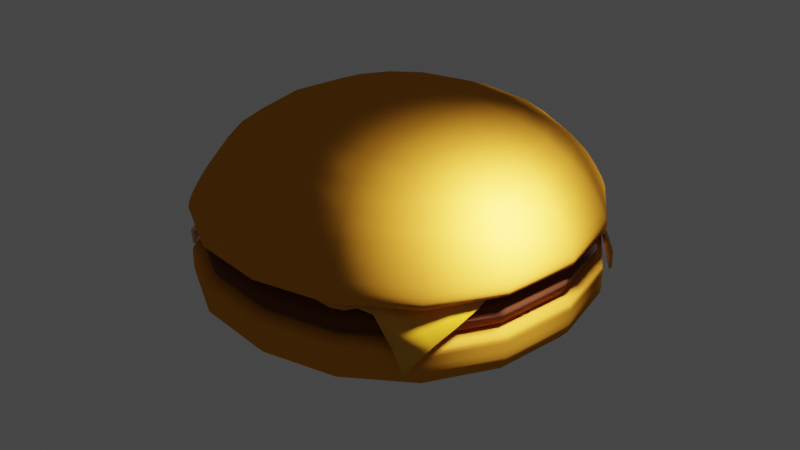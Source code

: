 # Source: burger.blend  (saved by Blender 3.1.7; exported with 4.5.12 LTS)
import bpy
from mathutils import Matrix  # noqa: F401  (used for matrix-valued properties, if any)

bpy.ops.wm.read_factory_settings(use_empty=True)
scene = bpy.context.scene
scene.name = 'Scene'

# ---- collections
col_collection = bpy.data.collections.new('Collection'); scene.collection.children.link(col_collection)

# ---- materials (node trees are filled in below, after node groups)
mat_cheesematerial = bpy.data.materials.new('cheeseMaterial')
mat_cheesematerial.use_transparent_shadow = False
mat_bunmaterial = bpy.data.materials.new('bunMaterial')
mat_bunmaterial.alpha_threshold = 0.0
mat_bunmaterial.use_transparent_shadow = False
mat_bunmaterial.diffuse_color = (0.7168, 0.2839, 0.02506, 1.0)
mat_bunmaterial.roughness = 1.0
mat_bunmaterial.line_color = (0.0, 0.0, 0.0, 1.0)
mat_meatmaterial = bpy.data.materials.new('meatMaterial')
mat_meatmaterial.use_transparent_shadow = False

# ---- material node trees
mat_cheesematerial.use_nodes = True; mat_cheesematerial.node_tree.nodes.clear()
_N = mat_cheesematerial.node_tree.nodes; _L = mat_cheesematerial.node_tree.links
n0 = _N.new('ShaderNodeBsdfPrincipled'); n0.name = 'Principled BSDF'; n0.location = (10, 300)
n0.distribution = 'GGX'
n0.subsurface_method = 'RANDOM_WALK_SKIN'
n0.inputs[0].default_value = (0.8, 0.3868, 0.01233, 1.0)
n0.inputs[2].default_value = 0.3581
n0.inputs[3].default_value = 1.45
n0.inputs[27].default_value = (0.0, 0.0, 0.0, 1.0)
n0.inputs[28].default_value = 1.0
n1 = _N.new('ShaderNodeOutputMaterial'); n1.name = 'Material Output'; n1.location = (300, 300)
_L.new(n0.outputs[0], n1.inputs[0])
n1.is_active_output = True
mat_meatmaterial.use_nodes = True; mat_meatmaterial.node_tree.nodes.clear()
_N = mat_meatmaterial.node_tree.nodes; _L = mat_meatmaterial.node_tree.links
n0 = _N.new('ShaderNodeBsdfPrincipled'); n0.name = 'Principled BSDF'; n0.location = (10, 300)
n0.distribution = 'GGX'
n0.subsurface_method = 'RANDOM_WALK_SKIN'
n0.inputs[0].default_value = (0.1498, 0.0345, 0.006123, 1.0)
n0.inputs[2].default_value = 1.0
n0.inputs[3].default_value = 1.45
n0.inputs[27].default_value = (0.0, 0.0, 0.0, 1.0)
n0.inputs[28].default_value = 1.0
n1 = _N.new('ShaderNodeOutputMaterial'); n1.name = 'Material Output'; n1.location = (300, 300)
_L.new(n0.outputs[0], n1.inputs[0])
n1.is_active_output = True

# ---- world
world_world = bpy.data.worlds.new('World'); scene.world = world_world
world_world.use_nodes = True; world_world.node_tree.nodes.clear()
_N = world_world.node_tree.nodes; _L = world_world.node_tree.links
n0 = _N.new('ShaderNodeOutputWorld'); n0.name = 'World Output'; n0.location = (300, 300)
n1 = _N.new('ShaderNodeBackground'); n1.name = 'Background'; n1.location = (10, 300)
n1.inputs[0].default_value = (0.05088, 0.05088, 0.05088, 1.0)
_L.new(n1.outputs[0], n0.inputs[0])
n0.is_active_output = True
world_world.color = (0.05088, 0.05088, 0.05088)
world_world.use_sun_shadow = False
world_world.sun_shadow_jitter_overblur = 0.0

# ---- lights
light_point_001 = bpy.data.lights.new('Point.001', 'POINT')
light_point_001.transmission_factor = 0.0
light_point_001.energy = 2000.0
light_point_001.shadow_soft_size = 0.25
light_point_001.shadow_maximum_resolution = 0.006
light_point_001.use_absolute_resolution = True
light_point_002 = bpy.data.lights.new('Point.002', 'POINT')
light_point_002.transmission_factor = 0.0
light_point_002.energy = 2000.0
light_point_002.shadow_soft_size = 0.25
light_point_002.shadow_maximum_resolution = 0.006
light_point_002.use_absolute_resolution = True

# ---- meshes
me_plane = bpy.data.meshes.new('Plane')
me_plane.from_pydata([(-4.368, -3.173, 0.8819), (3.576, -4.198, 0.7563), (-3.895, 3.634, 1.172), (4.219, 3.543, 0.3302), (-4.106, 3.235, 1.388), (-4.266, 2.898, 1.667), (-4.539, 2.359, 1.818), (-4.511, 1.93, 1.951), (-4.489, 1.495, 1.94), (-4.519, 1.034, 1.916), (-4.546, 0.5348, 2.059), (-4.551, -0.03006, 2.098), (-4.551, -0.595, 2.047), (-4.551, -1.159, 2.037), (-4.542, -1.69, 1.956), (-4.439, -2.008, 1.884), (-4.36, -2.283, 1.866), (-4.404, -2.583, 1.809), (-4.404, -3.013, 1.489), (-3.84, -3.627, 1.612), (-3.276, -3.76, 1.951), (-2.69, -4.061, 1.995), (-2.194, -4.389, 1.931), (-1.766, -4.539, 1.998), (-1.162, -4.534, 2.007), (-0.5621, -4.534, 2.009), (0.01823, -4.529, 2.028), (0.635, -4.536, 2.01), (1.218, -4.507, 2.032), (1.731, -4.499, 1.972), (2.037, -4.386, 1.95), (2.321, -4.248, 2.062), (2.756, -4.201, 2.017), (3.341, -4.237, 1.318), (3.994, -3.686, 1.435), (4.196, -3.122, 1.739), (4.308, -2.558, 1.968), (4.188, -1.848, 2.026), (4.152, -1.358, 2.132), (4.296, -0.9279, 2.082), (4.476, -0.4726, 2.021), (4.503, 0.04759, 2.046), (4.527, 0.5759, 2.045), (4.499, 1.059, 2.012), (4.463, 1.441, 1.979), (4.44, 1.868, 1.915), (4.404, 2.361, 1.935), (4.304, 2.967, 1.617), (4.305, 3.368, 0.9154), (3.895, 3.837, 0.8784), (3.401, 4.06, 1.803), (2.818, 4.103, 1.947), (2.186, 4.126, 2.001), (1.665, 4.254, 2.032), (1.141, 4.301, 2.021), (0.577, 4.301, 2.021), (0.01301, 4.301, 2.021), (-0.5533, 4.29, 2.016), (-1.112, 4.252, 1.982), (-1.675, 4.195, 2.002), (-2.247, 4.17, 2.028), (-2.832, 4.015, 2.017), (-3.202, 3.845, 1.721), (-3.523, 3.838, 1.595), (-3.84, -3.123, 1.939), (-3.808, -2.886, 2.235), (-3.851, -2.489, 2.214), (-3.907, -2.12, 2.211), (-3.947, -1.69, 2.234), (-3.948, -1.128, 2.262), (-3.948, -0.564, 2.268), (-3.947, 0.0004603, 2.302), (-3.944, 0.5683, 2.293), (-3.936, 1.077, 2.231), (-3.937, 1.539, 2.216), (-3.963, 1.946, 2.178), (-3.992, 2.346, 2.075), (-3.852, 2.733, 1.975), (-3.708, 3.216, 1.798), (-3.247, -3.484, 2.28), (-3.285, -3.046, 2.26), (-3.342, -2.679, 2.23), (-3.378, -2.237, 2.2), (-3.384, -1.692, 2.191), (-3.384, -1.128, 2.203), (-3.384, -0.564, 2.205), (-3.384, 2.98e-07, 2.212), (-3.383, 0.5653, 2.265), (-3.379, 1.109, 2.26), (-3.377, 1.562, 2.226), (-3.397, 1.931, 2.132), (-3.422, 2.324, 2.051), (-3.434, 2.826, 2.104), (-3.279, 3.315, 2.124), (-2.723, -3.622, 2.267), (-2.779, -3.248, 2.244), (-2.814, -2.8, 2.218), (-2.82, -2.256, 2.19), (-2.82, -1.692, 2.173), (-2.82, -1.128, 2.175), (-2.82, -0.564, 2.175), (-2.82, 2.98e-07, 2.183), (-2.82, 0.564, 2.214), (-2.819, 1.117, 2.228), (-2.813, 1.588, 2.203), (-2.819, 2.003, 2.133), (-2.833, 2.439, 2.125), (-2.843, 2.953, 2.171), (-2.848, 3.462, 2.226), (-2.226, -3.846, 2.261), (-2.25, -3.365, 2.213), (-2.256, -2.82, 2.177), (-2.256, -2.256, 2.175), (-2.256, -1.692, 2.175), (-2.256, -1.128, 2.175), (-2.256, -0.564, 2.175), (-2.256, 2.98e-07, 2.175), (-2.256, 0.564, 2.175), (-2.256, 1.125, 2.177), (-2.251, 1.621, 2.169), (-2.246, 2.094, 2.157), (-2.247, 2.581, 2.141), (-2.251, 3.067, 2.185), (-2.254, 3.626, 2.273), (-1.692, -3.948, 2.248), (-1.692, -3.384, 2.206), (-1.692, -2.82, 2.176), (-1.692, -2.256, 2.175), (-1.692, -1.692, 2.175), (-1.692, -1.128, 2.175), (-1.692, -0.564, 2.175), (-1.692, 2.98e-07, 2.175), (-1.692, 0.564, 2.175), (-1.692, 1.128, 2.175), (-1.691, 1.677, 2.174), (-1.686, 2.167, 2.167), (-1.679, 2.61, 2.158), (-1.675, 3.086, 2.189), (-1.679, 3.687, 2.264), (-1.128, -3.948, 2.218), (-1.128, -3.384, 2.183), (-1.128, -2.82, 2.175), (-1.128, -2.256, 2.175), (-1.128, -1.692, 2.175), (-1.128, -1.128, 2.175), (-1.128, -0.564, 2.175), (-1.128, 2.98e-07, 2.175), (-1.128, 0.564, 2.175), (-1.128, 1.128, 2.175), (-1.128, 1.689, 2.175), (-1.123, 2.176, 2.168), (-1.115, 2.624, 2.159), (-1.112, 3.127, 2.193), (-1.112, 3.688, 2.258), (-0.564, -3.948, 2.222), (-0.564, -3.384, 2.19), (-0.564, -2.82, 2.175), (-0.564, -2.256, 2.175), (-0.564, -1.692, 2.175), (-0.564, -1.128, 2.175), (-0.564, -0.564, 2.175), (-0.564, 2.98e-07, 2.175), (-0.564, 0.564, 2.175), (-0.564, 1.128, 2.175), (-0.5639, 1.692, 2.175), (-0.5604, 2.201, 2.17), (-0.5544, 2.671, 2.165), (-0.5514, 3.188, 2.205), (-0.5476, 3.693, 2.261), (-0.0005646, -3.953, 2.223), (-7.495e-05, -3.384, 2.197), (1.863e-07, -2.82, 2.175), (1.49e-07, -2.256, 2.175), (1.118e-07, -1.692, 2.175), (7.451e-08, -1.128, 2.175), (3.725e-08, -0.564, 2.175), (0.0, 2.98e-07, 2.175), (-3.725e-08, 0.564, 2.175), (-7.451e-08, 1.128, 2.175), (-1.118e-07, 1.692, 2.175), (0.0005843, 2.247, 2.174), (0.005126, 2.74, 2.174), (0.01255, 3.188, 2.204), (0.01638, 3.693, 2.26), (0.5625, -3.956, 2.194), (0.5633, -3.39, 2.174), (0.564, -2.82, 2.176), (0.564, -2.256, 2.176), (0.564, -1.692, 2.175), (0.564, -1.128, 2.175), (0.564, -0.564, 2.175), (0.564, 2.98e-07, 2.175), (0.564, 0.564, 2.175), (0.564, 1.128, 2.175), (0.564, 1.692, 2.175), (0.564, 2.256, 2.175), (0.5675, 2.765, 2.177), (0.5735, 3.235, 2.214), (0.5765, 3.752, 2.272), (1.114, -3.937, 2.196), (1.122, -3.384, 2.179), (1.128, -2.82, 2.214), (1.128, -2.256, 2.223), (1.128, -1.692, 2.208), (1.128, -1.128, 2.18), (1.128, -0.564, 2.175), (1.128, 2.98e-07, 2.175), (1.128, 0.564, 2.175), (1.128, 1.128, 2.175), (1.128, 1.692, 2.175), (1.128, 2.256, 2.175), (1.128, 2.811, 2.184), (1.132, 3.319, 2.231), (1.139, 3.773, 2.276), (1.663, -3.912, 2.163), (1.676, -3.37, 2.189), (1.69, -2.819, 2.208), (1.692, -2.256, 2.252), (1.692, -1.692, 2.242), (1.692, -1.128, 2.192), (1.692, -0.564, 2.177), (1.692, 2.98e-07, 2.175), (1.692, 0.564, 2.175), (1.692, 1.128, 2.175), (1.692, 1.692, 2.175), (1.692, 2.256, 2.175), (1.692, 2.818, 2.192), (1.696, 3.305, 2.235), (1.693, 3.745, 2.28), (2.113, -3.853, 2.202), (2.224, -3.355, 2.159), (2.259, -2.819, 2.138), (2.261, -2.256, 2.202), (2.256, -1.692, 2.198), (2.256, -1.128, 2.207), (2.256, -0.564, 2.188), (2.256, 2.98e-07, 2.175), (2.256, 0.564, 2.175), (2.256, 1.128, 2.175), (2.256, 1.692, 2.175), (2.257, 2.251, 2.175), (2.274, 2.783, 2.191), (2.269, 3.224, 2.241), (2.258, 3.672, 2.29), (2.476, -3.77, 2.249), (2.652, -3.288, 2.148), (2.781, -2.764, 2.135), (2.915, -2.247, 2.113), (2.871, -1.692, 2.148), (2.82, -1.128, 2.199), (2.82, -0.5638, 2.19), (2.82, 3.376e-07, 2.168), (2.82, 0.564, 2.174), (2.82, 1.128, 2.174), (2.82, 1.655, 2.173), (2.835, 2.146, 2.163), (2.888, 2.715, 2.146), (2.891, 3.145, 2.161), (2.897, 3.599, 2.195), (2.969, -3.743, 2.177), (3.021, -3.181, 2.162), (3.227, -2.667, 2.16), (3.474, -2.191, 2.106), (3.384, -1.638, 2.159), (3.368, -1.111, 2.192), (3.371, -0.5567, 2.16), (3.375, 0.006189, 2.171), (3.385, 0.5686, 2.186), (3.388, 1.128, 2.18), (3.371, 1.556, 2.183), (3.367, 1.986, 2.177), (3.382, 2.529, 2.174), (3.448, 3.13, 2.069), (3.454, 3.543, 2.041), (3.428, -3.682, 1.824), (3.556, -3.122, 2.206), (3.807, -2.619, 2.209), (3.831, -2.058, 2.205), (3.738, -1.515, 2.259), (3.813, -1.03, 2.219), (3.926, -0.524, 2.169), (3.942, 0.03772, 2.197), (3.962, 0.5976, 2.206), (3.955, 1.128, 2.182), (3.915, 1.508, 2.212), (3.872, 1.879, 2.216), (3.878, 2.416, 2.211), (3.871, 3.026, 2.15), (3.771, 3.463, 1.869), (3.668, -0.3458, -2.114)], [], [(288, 48, 3, 49), (4, 78, 63, 2), (78, 93, 62, 63), (93, 108, 61, 62), (108, 123, 60, 61), (123, 138, 59, 60), (138, 153, 58, 59), (153, 168, 57, 58), (168, 183, 56, 57), (183, 198, 55, 56), (198, 213, 54, 55), (213, 228, 53, 54), (228, 243, 52, 53), (243, 258, 51, 52), (258, 273, 50, 51), (273, 288, 49, 50), (0, 19, 64, 18), (18, 64, 65, 17), (17, 65, 66, 16), (16, 66, 67, 15), (15, 67, 68, 14), (14, 68, 69, 13), (13, 69, 70, 12), (12, 70, 71, 11), (11, 71, 72, 10), (10, 72, 73, 9), (9, 73, 74, 8), (8, 74, 75, 7), (7, 75, 76, 6), (6, 76, 77, 5), (5, 77, 78, 4), (19, 20, 79, 64), (64, 79, 80, 65), (65, 80, 81, 66), (66, 81, 82, 67), (67, 82, 83, 68), (68, 83, 84, 69), (69, 84, 85, 70), (70, 85, 86, 71), (71, 86, 87, 72), (72, 87, 88, 73), (73, 88, 89, 74), (74, 89, 90, 75), (75, 90, 91, 76), (76, 91, 92, 77), (77, 92, 93, 78), (20, 21, 94, 79), (79, 94, 95, 80), (80, 95, 96, 81), (81, 96, 97, 82), (82, 97, 98, 83), (83, 98, 99, 84), (84, 99, 100, 85), (85, 100, 101, 86), (86, 101, 102, 87), (87, 102, 103, 88), (88, 103, 104, 89), (89, 104, 105, 90), (90, 105, 106, 91), (91, 106, 107, 92), (92, 107, 108, 93), (21, 22, 109, 94), (94, 109, 110, 95), (95, 110, 111, 96), (96, 111, 112, 97), (97, 112, 113, 98), (98, 113, 114, 99), (99, 114, 115, 100), (100, 115, 116, 101), (101, 116, 117, 102), (102, 117, 118, 103), (103, 118, 119, 104), (104, 119, 120, 105), (105, 120, 121, 106), (106, 121, 122, 107), (107, 122, 123, 108), (22, 23, 124, 109), (109, 124, 125, 110), (110, 125, 126, 111), (111, 126, 127, 112), (112, 127, 128, 113), (113, 128, 129, 114), (114, 129, 130, 115), (115, 130, 131, 116), (116, 131, 132, 117), (117, 132, 133, 118), (118, 133, 134, 119), (119, 134, 135, 120), (120, 135, 136, 121), (121, 136, 137, 122), (122, 137, 138, 123), (23, 24, 139, 124), (124, 139, 140, 125), (125, 140, 141, 126), (126, 141, 142, 127), (127, 142, 143, 128), (128, 143, 144, 129), (129, 144, 145, 130), (130, 145, 146, 131), (131, 146, 147, 132), (132, 147, 148, 133), (133, 148, 149, 134), (134, 149, 150, 135), (135, 150, 151, 136), (136, 151, 152, 137), (137, 152, 153, 138), (24, 25, 154, 139), (139, 154, 155, 140), (140, 155, 156, 141), (141, 156, 157, 142), (142, 157, 158, 143), (143, 158, 159, 144), (144, 159, 160, 145), (145, 160, 161, 146), (146, 161, 162, 147), (147, 162, 163, 148), (148, 163, 164, 149), (149, 164, 165, 150), (150, 165, 166, 151), (151, 166, 167, 152), (152, 167, 168, 153), (25, 26, 169, 154), (154, 169, 170, 155), (155, 170, 171, 156), (156, 171, 172, 157), (157, 172, 173, 158), (158, 173, 174, 159), (159, 174, 175, 160), (160, 175, 176, 161), (161, 176, 177, 162), (162, 177, 178, 163), (163, 178, 179, 164), (164, 179, 180, 165), (165, 180, 181, 166), (166, 181, 182, 167), (167, 182, 183, 168), (26, 27, 184, 169), (169, 184, 185, 170), (170, 185, 186, 171), (171, 186, 187, 172), (172, 187, 188, 173), (173, 188, 189, 174), (174, 189, 190, 175), (175, 190, 191, 176), (176, 191, 192, 177), (177, 192, 193, 178), (178, 193, 194, 179), (179, 194, 195, 180), (180, 195, 196, 181), (181, 196, 197, 182), (182, 197, 198, 183), (27, 28, 199, 184), (184, 199, 200, 185), (185, 200, 201, 186), (186, 201, 202, 187), (187, 202, 203, 188), (188, 203, 204, 189), (189, 204, 205, 190), (190, 205, 206, 191), (191, 206, 207, 192), (192, 207, 208, 193), (193, 208, 209, 194), (194, 209, 210, 195), (195, 210, 211, 196), (196, 211, 212, 197), (197, 212, 213, 198), (28, 29, 214, 199), (199, 214, 215, 200), (200, 215, 216, 201), (201, 216, 217, 202), (202, 217, 218, 203), (203, 218, 219, 204), (204, 219, 220, 205), (205, 220, 221, 206), (206, 221, 222, 207), (207, 222, 223, 208), (208, 223, 224, 209), (209, 224, 225, 210), (210, 225, 226, 211), (211, 226, 227, 212), (212, 227, 228, 213), (29, 30, 229, 214), (214, 229, 230, 215), (215, 230, 231, 216), (216, 231, 232, 217), (217, 232, 233, 218), (218, 233, 234, 219), (219, 234, 235, 220), (220, 235, 236, 221), (221, 236, 237, 222), (222, 237, 238, 223), (223, 238, 239, 224), (224, 239, 240, 225), (225, 240, 241, 226), (226, 241, 242, 227), (227, 242, 243, 228), (30, 31, 244, 229), (229, 244, 245, 230), (230, 245, 246, 231), (231, 246, 247, 232), (232, 247, 248, 233), (233, 248, 249, 234), (234, 249, 250, 235), (235, 250, 251, 236), (236, 251, 252, 237), (237, 252, 253, 238), (238, 253, 254, 239), (239, 254, 255, 240), (240, 255, 256, 241), (241, 256, 257, 242), (242, 257, 258, 243), (31, 32, 259, 244), (244, 259, 260, 245), (245, 260, 261, 246), (246, 261, 262, 247), (247, 262, 263, 248), (248, 263, 264, 249), (249, 264, 265, 250), (250, 265, 266, 251), (251, 266, 267, 252), (252, 267, 268, 253), (253, 268, 269, 254), (254, 269, 270, 255), (255, 270, 271, 256), (256, 271, 272, 257), (257, 272, 273, 258), (32, 33, 274, 259), (259, 274, 275, 260), (260, 275, 276, 261), (261, 276, 277, 262), (262, 277, 278, 263), (263, 278, 279, 264), (264, 279, 280, 265), (265, 280, 281, 266), (266, 281, 282, 267), (267, 282, 283, 268), (268, 283, 284, 269), (269, 284, 285, 270), (270, 285, 286, 271), (271, 286, 287, 272), (272, 287, 288, 273), (33, 1, 34, 274), (274, 34, 35, 275), (275, 35, 36, 276), (276, 36, 37, 277), (277, 37, 38, 278), (278, 38, 39, 279), (279, 39, 40, 280), (280, 40, 41, 281), (281, 41, 42, 282), (282, 42, 43, 283), (283, 43, 44, 284), (284, 44, 45, 285), (285, 45, 46, 286), (286, 46, 47, 287), (287, 47, 48, 288)])
me_plane.polygons.foreach_set('use_smooth', [True] * 256)
_uv = me_plane.uv_layers.new(name='UVMap')
_uv.uv.foreach_set('vector', [0.9375, 0.9375, 1.0, 0.9375, 1.0, 1.0, 0.9375, 1.0, 0.0, 0.9375, 0.0625, 0.9375, 0.0625, 1.0, 0.0, 1.0, 0.0625, 0.9375, 0.125, 0.9375, 0.125, 1.0, 0.0625, 1.0, 0.125, 0.9375, 0.1875, 0.9375, 0.1875, 1.0, 0.125, 1.0, 0.1875, 0.9375, 0.25, 0.9375, 0.25, 1.0, 0.1875, 1.0, 0.25, 0.9375, 0.3125, 0.9375, 0.3125, 1.0, 0.25, 1.0, 0.3125, 0.9375, 0.375, 0.9375, 0.375, 1.0, 0.3125, 1.0, 0.375, 0.9375, 0.4375, 0.9375, 0.4375, 1.0, 0.375, 1.0, 0.4375, 0.9375, 0.5, 0.9375, 0.5, 1.0, 0.4375, 1.0, 0.5, 0.9375, 0.5625, 0.9375, 0.5625, 1.0, 0.5, 1.0, 0.5625, 0.9375, 0.625, 0.9375, 0.625, 1.0, 0.5625, 1.0, 0.625, 0.9375, 0.6875, 0.9375, 0.6875, 1.0, 0.625, 1.0, 0.6875, 0.9375, 0.75, 0.9375, 0.75, 1.0, 0.6875, 1.0, 0.75, 0.9375, 0.8125, 0.9375, 0.8125, 1.0, 0.75, 1.0, 0.8125, 0.9375, 0.875, 0.9375, 0.875, 1.0, 0.8125, 1.0, 0.875, 0.9375, 0.9375, 0.9375, 0.9375, 1.0, 0.875, 1.0, 0.0, 0.0, 0.0625, 0.0, 0.0625, 0.0625, 0.0, 0.0625, 0.0, 0.0625, 0.0625, 0.0625, 0.0625, 0.125, 0.0, 0.125, 0.0, 0.125, 0.0625, 0.125, 0.0625, 0.1875, 0.0, 0.1875, 0.0, 0.1875, 0.0625, 0.1875, 0.0625, 0.25, 0.0, 0.25, 0.0, 0.25, 0.0625, 0.25, 0.0625, 0.3125, 0.0, 0.3125, 0.0, 0.3125, 0.0625, 0.3125, 0.0625, 0.375, 0.0, 0.375, 0.0, 0.375, 0.0625, 0.375, 0.0625, 0.4375, 0.0, 0.4375, 0.0, 0.4375, 0.0625, 0.4375, 0.0625, 0.5, 0.0, 0.5, 0.0, 0.5, 0.0625, 0.5, 0.0625, 0.5625, 0.0, 0.5625, 0.0, 0.5625, 0.0625, 0.5625, 0.0625, 0.625, 0.0, 0.625, 0.0, 0.625, 0.0625, 0.625, 0.0625, 0.6875, 0.0, 0.6875, 0.0, 0.6875, 0.0625, 0.6875, 0.0625, 0.75, 0.0, 0.75, 0.0, 0.75, 0.0625, 0.75, 0.0625, 0.8125, 0.0, 0.8125, 0.0, 0.8125, 0.0625, 0.8125, 0.0625, 0.875, 0.0, 0.875, 0.0, 0.875, 0.0625, 0.875, 0.0625, 0.9375, 0.0, 0.9375, 0.0625, 0.0, 0.125, 0.0, 0.125, 0.0625, 0.0625, 0.0625, 0.0625, 0.0625, 0.125, 0.0625, 0.125, 0.125, 0.0625, 0.125, 0.0625, 0.125, 0.125, 0.125, 0.125, 0.1875, 0.0625, 0.1875, 0.0625, 0.1875, 0.125, 0.1875, 0.125, 0.25, 0.0625, 0.25, 0.0625, 0.25, 0.125, 0.25, 0.125, 0.3125, 0.0625, 0.3125, 0.0625, 0.3125, 0.125, 0.3125, 0.125, 0.375, 0.0625, 0.375, 0.0625, 0.375, 0.125, 0.375, 0.125, 0.4375, 0.0625, 0.4375, 0.0625, 0.4375, 0.125, 0.4375, 0.125, 0.5, 0.0625, 0.5, 0.0625, 0.5, 0.125, 0.5, 0.125, 0.5625, 0.0625, 0.5625, 0.0625, 0.5625, 0.125, 0.5625, 0.125, 0.625, 0.0625, 0.625, 0.0625, 0.625, 0.125, 0.625, 0.125, 0.6875, 0.0625, 0.6875, 0.0625, 0.6875, 0.125, 0.6875, 0.125, 0.75, 0.0625, 0.75, 0.0625, 0.75, 0.125, 0.75, 0.125, 0.8125, 0.0625, 0.8125, 0.0625, 0.8125, 0.125, 0.8125, 0.125, 0.875, 0.0625, 0.875, 0.0625, 0.875, 0.125, 0.875, 0.125, 0.9375, 0.0625, 0.9375, 0.125, 0.0, 0.1875, 0.0, 0.1875, 0.0625, 0.125, 0.0625, 0.125, 0.0625, 0.1875, 0.0625, 0.1875, 0.125, 0.125, 0.125, 0.125, 0.125, 0.1875, 0.125, 0.1875, 0.1875, 0.125, 0.1875, 0.125, 0.1875, 0.1875, 0.1875, 0.1875, 0.25, 0.125, 0.25, 0.125, 0.25, 0.1875, 0.25, 0.1875, 0.3125, 0.125, 0.3125, 0.125, 0.3125, 0.1875, 0.3125, 0.1875, 0.375, 0.125, 0.375, 0.125, 0.375, 0.1875, 0.375, 0.1875, 0.4375, 0.125, 0.4375, 0.125, 0.4375, 0.1875, 0.4375, 0.1875, 0.5, 0.125, 0.5, 0.125, 0.5, 0.1875, 0.5, 0.1875, 0.5625, 0.125, 0.5625, 0.125, 0.5625, 0.1875, 0.5625, 0.1875, 0.625, 0.125, 0.625, 0.125, 0.625, 0.1875, 0.625, 0.1875, 0.6875, 0.125, 0.6875, 0.125, 0.6875, 0.1875, 0.6875, 0.1875, 0.75, 0.125, 0.75, 0.125, 0.75, 0.1875, 0.75, 0.1875, 0.8125, 0.125, 0.8125, 0.125, 0.8125, 0.1875, 0.8125, 0.1875, 0.875, 0.125, 0.875, 0.125, 0.875, 0.1875, 0.875, 0.1875, 0.9375, 0.125, 0.9375, 0.1875, 0.0, 0.25, 0.0, 0.25, 0.0625, 0.1875, 0.0625, 0.1875, 0.0625, 0.25, 0.0625, 0.25, 0.125, 0.1875, 0.125, 0.1875, 0.125, 0.25, 0.125, 0.25, 0.1875, 0.1875, 0.1875, 0.1875, 0.1875, 0.25, 0.1875, 0.25, 0.25, 0.1875, 0.25, 0.1875, 0.25, 0.25, 0.25, 0.25, 0.3125, 0.1875, 0.3125, 0.1875, 0.3125, 0.25, 0.3125, 0.25, 0.375, 0.1875, 0.375, 0.1875, 0.375, 0.25, 0.375, 0.25, 0.4375, 0.1875, 0.4375, 0.1875, 0.4375, 0.25, 0.4375, 0.25, 0.5, 0.1875, 0.5, 0.1875, 0.5, 0.25, 0.5, 0.25, 0.5625, 0.1875, 0.5625, 0.1875, 0.5625, 0.25, 0.5625, 0.25, 0.625, 0.1875, 0.625, 0.1875, 0.625, 0.25, 0.625, 0.25, 0.6875, 0.1875, 0.6875, 0.1875, 0.6875, 0.25, 0.6875, 0.25, 0.75, 0.1875, 0.75, 0.1875, 0.75, 0.25, 0.75, 0.25, 0.8125, 0.1875, 0.8125, 0.1875, 0.8125, 0.25, 0.8125, 0.25, 0.875, 0.1875, 0.875, 0.1875, 0.875, 0.25, 0.875, 0.25, 0.9375, 0.1875, 0.9375, 0.25, 0.0, 0.3125, 0.0, 0.3125, 0.0625, 0.25, 0.0625, 0.25, 0.0625, 0.3125, 0.0625, 0.3125, 0.125, 0.25, 0.125, 0.25, 0.125, 0.3125, 0.125, 0.3125, 0.1875, 0.25, 0.1875, 0.25, 0.1875, 0.3125, 0.1875, 0.3125, 0.25, 0.25, 0.25, 0.25, 0.25, 0.3125, 0.25, 0.3125, 0.3125, 0.25, 0.3125, 0.25, 0.3125, 0.3125, 0.3125, 0.3125, 0.375, 0.25, 0.375, 0.25, 0.375, 0.3125, 0.375, 0.3125, 0.4375, 0.25, 0.4375, 0.25, 0.4375, 0.3125, 0.4375, 0.3125, 0.5, 0.25, 0.5, 0.25, 0.5, 0.3125, 0.5, 0.3125, 0.5625, 0.25, 0.5625, 0.25, 0.5625, 0.3125, 0.5625, 0.3125, 0.625, 0.25, 0.625, 0.25, 0.625, 0.3125, 0.625, 0.3125, 0.6875, 0.25, 0.6875, 0.25, 0.6875, 0.3125, 0.6875, 0.3125, 0.75, 0.25, 0.75, 0.25, 0.75, 0.3125, 0.75, 0.3125, 0.8125, 0.25, 0.8125, 0.25, 0.8125, 0.3125, 0.8125, 0.3125, 0.875, 0.25, 0.875, 0.25, 0.875, 0.3125, 0.875, 0.3125, 0.9375, 0.25, 0.9375, 0.3125, 0.0, 0.375, 0.0, 0.375, 0.0625, 0.3125, 0.0625, 0.3125, 0.0625, 0.375, 0.0625, 0.375, 0.125, 0.3125, 0.125, 0.3125, 0.125, 0.375, 0.125, 0.375, 0.1875, 0.3125, 0.1875, 0.3125, 0.1875, 0.375, 0.1875, 0.375, 0.25, 0.3125, 0.25, 0.3125, 0.25, 0.375, 0.25, 0.375, 0.3125, 0.3125, 0.3125, 0.3125, 0.3125, 0.375, 0.3125, 0.375, 0.375, 0.3125, 0.375, 0.3125, 0.375, 0.375, 0.375, 0.375, 0.4375, 0.3125, 0.4375, 0.3125, 0.4375, 0.375, 0.4375, 0.375, 0.5, 0.3125, 0.5, 0.3125, 0.5, 0.375, 0.5, 0.375, 0.5625, 0.3125, 0.5625, 0.3125, 0.5625, 0.375, 0.5625, 0.375, 0.625, 0.3125, 0.625, 0.3125, 0.625, 0.375, 0.625, 0.375, 0.6875, 0.3125, 0.6875, 0.3125, 0.6875, 0.375, 0.6875, 0.375, 0.75, 0.3125, 0.75, 0.3125, 0.75, 0.375, 0.75, 0.375, 0.8125, 0.3125, 0.8125, 0.3125, 0.8125, 0.375, 0.8125, 0.375, 0.875, 0.3125, 0.875, 0.3125, 0.875, 0.375, 0.875, 0.375, 0.9375, 0.3125, 0.9375, 0.375, 0.0, 0.4375, 0.0, 0.4375, 0.0625, 0.375, 0.0625, 0.375, 0.0625, 0.4375, 0.0625, 0.4375, 0.125, 0.375, 0.125, 0.375, 0.125, 0.4375, 0.125, 0.4375, 0.1875, 0.375, 0.1875, 0.375, 0.1875, 0.4375, 0.1875, 0.4375, 0.25, 0.375, 0.25, 0.375, 0.25, 0.4375, 0.25, 0.4375, 0.3125, 0.375, 0.3125, 0.375, 0.3125, 0.4375, 0.3125, 0.4375, 0.375, 0.375, 0.375, 0.375, 0.375, 0.4375, 0.375, 0.4375, 0.4375, 0.375, 0.4375, 0.375, 0.4375, 0.4375, 0.4375, 0.4375, 0.5, 0.375, 0.5, 0.375, 0.5, 0.4375, 0.5, 0.4375, 0.5625, 0.375, 0.5625, 0.375, 0.5625, 0.4375, 0.5625, 0.4375, 0.625, 0.375, 0.625, 0.375, 0.625, 0.4375, 0.625, 0.4375, 0.6875, 0.375, 0.6875, 0.375, 0.6875, 0.4375, 0.6875, 0.4375, 0.75, 0.375, 0.75, 0.375, 0.75, 0.4375, 0.75, 0.4375, 0.8125, 0.375, 0.8125, 0.375, 0.8125, 0.4375, 0.8125, 0.4375, 0.875, 0.375, 0.875, 0.375, 0.875, 0.4375, 0.875, 0.4375, 0.9375, 0.375, 0.9375, 0.4375, 0.0, 0.5, 0.0, 0.5, 0.0625, 0.4375, 0.0625, 0.4375, 0.0625, 0.5, 0.0625, 0.5, 0.125, 0.4375, 0.125, 0.4375, 0.125, 0.5, 0.125, 0.5, 0.1875, 0.4375, 0.1875, 0.4375, 0.1875, 0.5, 0.1875, 0.5, 0.25, 0.4375, 0.25, 0.4375, 0.25, 0.5, 0.25, 0.5, 0.3125, 0.4375, 0.3125, 0.4375, 0.3125, 0.5, 0.3125, 0.5, 0.375, 0.4375, 0.375, 0.4375, 0.375, 0.5, 0.375, 0.5, 0.4375, 0.4375, 0.4375, 0.4375, 0.4375, 0.5, 0.4375, 0.5, 0.5, 0.4375, 0.5, 0.4375, 0.5, 0.5, 0.5, 0.5, 0.5625, 0.4375, 0.5625, 0.4375, 0.5625, 0.5, 0.5625, 0.5, 0.625, 0.4375, 0.625, 0.4375, 0.625, 0.5, 0.625, 0.5, 0.6875, 0.4375, 0.6875, 0.4375, 0.6875, 0.5, 0.6875, 0.5, 0.75, 0.4375, 0.75, 0.4375, 0.75, 0.5, 0.75, 0.5, 0.8125, 0.4375, 0.8125, 0.4375, 0.8125, 0.5, 0.8125, 0.5, 0.875, 0.4375, 0.875, 0.4375, 0.875, 0.5, 0.875, 0.5, 0.9375, 0.4375, 0.9375, 0.5, 0.0, 0.5625, 0.0, 0.5625, 0.0625, 0.5, 0.0625, 0.5, 0.0625, 0.5625, 0.0625, 0.5625, 0.125, 0.5, 0.125, 0.5, 0.125, 0.5625, 0.125, 0.5625, 0.1875, 0.5, 0.1875, 0.5, 0.1875, 0.5625, 0.1875, 0.5625, 0.25, 0.5, 0.25, 0.5, 0.25, 0.5625, 0.25, 0.5625, 0.3125, 0.5, 0.3125, 0.5, 0.3125, 0.5625, 0.3125, 0.5625, 0.375, 0.5, 0.375, 0.5, 0.375, 0.5625, 0.375, 0.5625, 0.4375, 0.5, 0.4375, 0.5, 0.4375, 0.5625, 0.4375, 0.5625, 0.5, 0.5, 0.5, 0.5, 0.5, 0.5625, 0.5, 0.5625, 0.5625, 0.5, 0.5625, 0.5, 0.5625, 0.5625, 0.5625, 0.5625, 0.625, 0.5, 0.625, 0.5, 0.625, 0.5625, 0.625, 0.5625, 0.6875, 0.5, 0.6875, 0.5, 0.6875, 0.5625, 0.6875, 0.5625, 0.75, 0.5, 0.75, 0.5, 0.75, 0.5625, 0.75, 0.5625, 0.8125, 0.5, 0.8125, 0.5, 0.8125, 0.5625, 0.8125, 0.5625, 0.875, 0.5, 0.875, 0.5, 0.875, 0.5625, 0.875, 0.5625, 0.9375, 0.5, 0.9375, 0.5625, 0.0, 0.625, 0.0, 0.625, 0.0625, 0.5625, 0.0625, 0.5625, 0.0625, 0.625, 0.0625, 0.625, 0.125, 0.5625, 0.125, 0.5625, 0.125, 0.625, 0.125, 0.625, 0.1875, 0.5625, 0.1875, 0.5625, 0.1875, 0.625, 0.1875, 0.625, 0.25, 0.5625, 0.25, 0.5625, 0.25, 0.625, 0.25, 0.625, 0.3125, 0.5625, 0.3125, 0.5625, 0.3125, 0.625, 0.3125, 0.625, 0.375, 0.5625, 0.375, 0.5625, 0.375, 0.625, 0.375, 0.625, 0.4375, 0.5625, 0.4375, 0.5625, 0.4375, 0.625, 0.4375, 0.625, 0.5, 0.5625, 0.5, 0.5625, 0.5, 0.625, 0.5, 0.625, 0.5625, 0.5625, 0.5625, 0.5625, 0.5625, 0.625, 0.5625, 0.625, 0.625, 0.5625, 0.625, 0.5625, 0.625, 0.625, 0.625, 0.625, 0.6875, 0.5625, 0.6875, 0.5625, 0.6875, 0.625, 0.6875, 0.625, 0.75, 0.5625, 0.75, 0.5625, 0.75, 0.625, 0.75, 0.625, 0.8125, 0.5625, 0.8125, 0.5625, 0.8125, 0.625, 0.8125, 0.625, 0.875, 0.5625, 0.875, 0.5625, 0.875, 0.625, 0.875, 0.625, 0.9375, 0.5625, 0.9375, 0.625, 0.0, 0.6875, 0.0, 0.6875, 0.0625, 0.625, 0.0625, 0.625, 0.0625, 0.6875, 0.0625, 0.6875, 0.125, 0.625, 0.125, 0.625, 0.125, 0.6875, 0.125, 0.6875, 0.1875, 0.625, 0.1875, 0.625, 0.1875, 0.6875, 0.1875, 0.6875, 0.25, 0.625, 0.25, 0.625, 0.25, 0.6875, 0.25, 0.6875, 0.3125, 0.625, 0.3125, 0.625, 0.3125, 0.6875, 0.3125, 0.6875, 0.375, 0.625, 0.375, 0.625, 0.375, 0.6875, 0.375, 0.6875, 0.4375, 0.625, 0.4375, 0.625, 0.4375, 0.6875, 0.4375, 0.6875, 0.5, 0.625, 0.5, 0.625, 0.5, 0.6875, 0.5, 0.6875, 0.5625, 0.625, 0.5625, 0.625, 0.5625, 0.6875, 0.5625, 0.6875, 0.625, 0.625, 0.625, 0.625, 0.625, 0.6875, 0.625, 0.6875, 0.6875, 0.625, 0.6875, 0.625, 0.6875, 0.6875, 0.6875, 0.6875, 0.75, 0.625, 0.75, 0.625, 0.75, 0.6875, 0.75, 0.6875, 0.8125, 0.625, 0.8125, 0.625, 0.8125, 0.6875, 0.8125, 0.6875, 0.875, 0.625, 0.875, 0.625, 0.875, 0.6875, 0.875, 0.6875, 0.9375, 0.625, 0.9375, 0.6875, 0.0, 0.75, 0.0, 0.75, 0.0625, 0.6875, 0.0625, 0.6875, 0.0625, 0.75, 0.0625, 0.75, 0.125, 0.6875, 0.125, 0.6875, 0.125, 0.75, 0.125, 0.75, 0.1875, 0.6875, 0.1875, 0.6875, 0.1875, 0.75, 0.1875, 0.75, 0.25, 0.6875, 0.25, 0.6875, 0.25, 0.75, 0.25, 0.75, 0.3125, 0.6875, 0.3125, 0.6875, 0.3125, 0.75, 0.3125, 0.75, 0.375, 0.6875, 0.375, 0.6875, 0.375, 0.75, 0.375, 0.75, 0.4375, 0.6875, 0.4375, 0.6875, 0.4375, 0.75, 0.4375, 0.75, 0.5, 0.6875, 0.5, 0.6875, 0.5, 0.75, 0.5, 0.75, 0.5625, 0.6875, 0.5625, 0.6875, 0.5625, 0.75, 0.5625, 0.75, 0.625, 0.6875, 0.625, 0.6875, 0.625, 0.75, 0.625, 0.75, 0.6875, 0.6875, 0.6875, 0.6875, 0.6875, 0.75, 0.6875, 0.75, 0.75, 0.6875, 0.75, 0.6875, 0.75, 0.75, 0.75, 0.75, 0.8125, 0.6875, 0.8125, 0.6875, 0.8125, 0.75, 0.8125, 0.75, 0.875, 0.6875, 0.875, 0.6875, 0.875, 0.75, 0.875, 0.75, 0.9375, 0.6875, 0.9375, 0.75, 0.0, 0.8125, 0.0, 0.8125, 0.0625, 0.75, 0.0625, 0.75, 0.0625, 0.8125, 0.0625, 0.8125, 0.125, 0.75, 0.125, 0.75, 0.125, 0.8125, 0.125, 0.8125, 0.1875, 0.75, 0.1875, 0.75, 0.1875, 0.8125, 0.1875, 0.8125, 0.25, 0.75, 0.25, 0.75, 0.25, 0.8125, 0.25, 0.8125, 0.3125, 0.75, 0.3125, 0.75, 0.3125, 0.8125, 0.3125, 0.8125, 0.375, 0.75, 0.375, 0.75, 0.375, 0.8125, 0.375, 0.8125, 0.4375, 0.75, 0.4375, 0.75, 0.4375, 0.8125, 0.4375, 0.8125, 0.5, 0.75, 0.5, 0.75, 0.5, 0.8125, 0.5, 0.8125, 0.5625, 0.75, 0.5625, 0.75, 0.5625, 0.8125, 0.5625, 0.8125, 0.625, 0.75, 0.625, 0.75, 0.625, 0.8125, 0.625, 0.8125, 0.6875, 0.75, 0.6875, 0.75, 0.6875, 0.8125, 0.6875, 0.8125, 0.75, 0.75, 0.75, 0.75, 0.75, 0.8125, 0.75, 0.8125, 0.8125, 0.75, 0.8125, 0.75, 0.8125, 0.8125, 0.8125, 0.8125, 0.875, 0.75, 0.875, 0.75, 0.875, 0.8125, 0.875, 0.8125, 0.9375, 0.75, 0.9375, 0.8125, 0.0, 0.875, 0.0, 0.875, 0.0625, 0.8125, 0.0625, 0.8125, 0.0625, 0.875, 0.0625, 0.875, 0.125, 0.8125, 0.125, 0.8125, 0.125, 0.875, 0.125, 0.875, 0.1875, 0.8125, 0.1875, 0.8125, 0.1875, 0.875, 0.1875, 0.875, 0.25, 0.8125, 0.25, 0.8125, 0.25, 0.875, 0.25, 0.875, 0.3125, 0.8125, 0.3125, 0.8125, 0.3125, 0.875, 0.3125, 0.875, 0.375, 0.8125, 0.375, 0.8125, 0.375, 0.875, 0.375, 0.875, 0.4375, 0.8125, 0.4375, 0.8125, 0.4375, 0.875, 0.4375, 0.875, 0.5, 0.8125, 0.5, 0.8125, 0.5, 0.875, 0.5, 0.875, 0.5625, 0.8125, 0.5625, 0.8125, 0.5625, 0.875, 0.5625, 0.875, 0.625, 0.8125, 0.625, 0.8125, 0.625, 0.875, 0.625, 0.875, 0.6875, 0.8125, 0.6875, 0.8125, 0.6875, 0.875, 0.6875, 0.875, 0.75, 0.8125, 0.75, 0.8125, 0.75, 0.875, 0.75, 0.875, 0.8125, 0.8125, 0.8125, 0.8125, 0.8125, 0.875, 0.8125, 0.875, 0.875, 0.8125, 0.875, 0.8125, 0.875, 0.875, 0.875, 0.875, 0.9375, 0.8125, 0.9375, 0.875, 0.0, 0.9375, 0.0, 0.9375, 0.0625, 0.875, 0.0625, 0.875, 0.0625, 0.9375, 0.0625, 0.9375, 0.125, 0.875, 0.125, 0.875, 0.125, 0.9375, 0.125, 0.9375, 0.1875, 0.875, 0.1875, 0.875, 0.1875, 0.9375, 0.1875, 0.9375, 0.25, 0.875, 0.25, 0.875, 0.25, 0.9375, 0.25, 0.9375, 0.3125, 0.875, 0.3125, 0.875, 0.3125, 0.9375, 0.3125, 0.9375, 0.375, 0.875, 0.375, 0.875, 0.375, 0.9375, 0.375, 0.9375, 0.4375, 0.875, 0.4375, 0.875, 0.4375, 0.9375, 0.4375, 0.9375, 0.5, 0.875, 0.5, 0.875, 0.5, 0.9375, 0.5, 0.9375, 0.5625, 0.875, 0.5625, 0.875, 0.5625, 0.9375, 0.5625, 0.9375, 0.625, 0.875, 0.625, 0.875, 0.625, 0.9375, 0.625, 0.9375, 0.6875, 0.875, 0.6875, 0.875, 0.6875, 0.9375, 0.6875, 0.9375, 0.75, 0.875, 0.75, 0.875, 0.75, 0.9375, 0.75, 0.9375, 0.8125, 0.875, 0.8125, 0.875, 0.8125, 0.9375, 0.8125, 0.9375, 0.875, 0.875, 0.875, 0.875, 0.875, 0.9375, 0.875, 0.9375, 0.9375, 0.875, 0.9375, 0.9375, 0.0, 1.0, 0.0, 1.0, 0.0625, 0.9375, 0.0625, 0.9375, 0.0625, 1.0, 0.0625, 1.0, 0.125, 0.9375, 0.125, 0.9375, 0.125, 1.0, 0.125, 1.0, 0.1875, 0.9375, 0.1875, 0.9375, 0.1875, 1.0, 0.1875, 1.0, 0.25, 0.9375, 0.25, 0.9375, 0.25, 1.0, 0.25, 1.0, 0.3125, 0.9375, 0.3125, 0.9375, 0.3125, 1.0, 0.3125, 1.0, 0.375, 0.9375, 0.375, 0.9375, 0.375, 1.0, 0.375, 1.0, 0.4375, 0.9375, 0.4375, 0.9375, 0.4375, 1.0, 0.4375, 1.0, 0.5, 0.9375, 0.5, 0.9375, 0.5, 1.0, 0.5, 1.0, 0.5625, 0.9375, 0.5625, 0.9375, 0.5625, 1.0, 0.5625, 1.0, 0.625, 0.9375, 0.625, 0.9375, 0.625, 1.0, 0.625, 1.0, 0.6875, 0.9375, 0.6875, 0.9375, 0.6875, 1.0, 0.6875, 1.0, 0.75, 0.9375, 0.75, 0.9375, 0.75, 1.0, 0.75, 1.0, 0.8125, 0.9375, 0.8125, 0.9375, 0.8125, 1.0, 0.8125, 1.0, 0.875, 0.9375, 0.875, 0.9375, 0.875, 1.0, 0.875, 1.0, 0.9375, 0.9375, 0.9375])
me_plane.materials.append(mat_cheesematerial)
me_plane.use_remesh_fix_poles = True
me_plane.use_remesh_preserve_attributes = False
me_plane.update()
me_cube_005 = bpy.data.meshes.new('Cube.005')
me_cube_005.from_pydata([(-1.0, -1.0, -0.01579), (-1.0, -1.0, 0.3057), (-1.0, 1.0, -0.01579), (-1.0, 1.0, 0.3057), (1.0, -1.0, -0.01579), (1.0, -1.0, 0.3057), (1.0, 1.0, -0.01579), (1.0, 1.0, 0.3057), (-1.0, -1.0, 0.2493), (-1.0, 1.0, 0.2493), (1.0, 1.0, 0.2493), (1.0, -1.0, 0.2493), (-1.0, 1.0, 0.1876), (1.0, 1.0, 0.1876), (1.0, -1.0, 0.1876), (-1.0, -1.0, 0.1876)], [], [(8, 1, 3, 9), (9, 3, 7, 10), (10, 7, 5, 11), (11, 5, 1, 8), (2, 6, 4, 0), (7, 3, 1, 5), (14, 11, 8, 15), (13, 10, 11, 14), (12, 9, 10, 13), (15, 8, 9, 12), (0, 15, 12, 2), (2, 12, 13, 6), (6, 13, 14, 4), (4, 14, 15, 0)])
me_cube_005.polygons.foreach_set('use_smooth', [True] * 14)
_uv = me_cube_005.uv_layers.new(name='UVMap')
_uv.uv.foreach_set('vector', [0.6021, 0.0, 0.625, 0.0, 0.625, 0.25, 0.6021, 0.25, 0.6021, 0.25, 0.625, 0.25, 0.625, 0.5, 0.6021, 0.5, 0.6021, 0.5, 0.625, 0.5, 0.625, 0.75, 0.6021, 0.75, 0.6021, 0.75, 0.625, 0.75, 0.625, 1.0, 0.6021, 1.0, 0.125, 0.5, 0.375, 0.5, 0.375, 0.75, 0.125, 0.75, 0.625, 0.5, 0.875, 0.5, 0.875, 0.75, 0.625, 0.75, 0.5492, 0.75, 0.6021, 0.75, 0.6021, 1.0, 0.5492, 1.0, 0.5492, 0.5, 0.6021, 0.5, 0.6021, 0.75, 0.5492, 0.75, 0.5492, 0.25, 0.6021, 0.25, 0.6021, 0.5, 0.5492, 0.5, 0.5492, 0.0, 0.6021, 0.0, 0.6021, 0.25, 0.5492, 0.25, 0.375, 0.0, 0.5492, 0.0, 0.5492, 0.25, 0.375, 0.25, 0.375, 0.25, 0.5492, 0.25, 0.5492, 0.5, 0.375, 0.5, 0.375, 0.5, 0.5492, 0.5, 0.5492, 0.75, 0.375, 0.75, 0.375, 0.75, 0.5492, 0.75, 0.5492, 1.0, 0.375, 1.0])
me_cube_005.materials.append(mat_bunmaterial)
me_cube_005.use_remesh_fix_poles = True
me_cube_005.use_remesh_preserve_attributes = False
me_cube_005.update()
me_cube_001 = bpy.data.meshes.new('Cube.001')
me_cube_001.from_pydata([(-1.0, -1.0, 0.0208), (-0.9967, -1.011, 0.2298), (-1.0, 1.0, 0.0208), (-0.9959, 0.99, 0.2271), (1.0, -1.0, 0.0208), (1.015, -1.003, 0.2293), (1.0, 1.0, 0.0208), (1.016, 0.9981, 0.2267), (-0.9967, -1.011, 0.1189), (-0.9959, 0.99, 0.08603), (1.016, 0.9981, 0.1159), (1.015, -1.003, 0.1185), (-1.0, 1.0, 0.1309), (1.0, 1.0, 0.1309), (1.0, -1.0, 0.1006), (-1.0, -1.0, 0.1309)], [], [(8, 1, 3, 9), (9, 3, 7, 10), (10, 7, 5, 11), (11, 5, 1, 8), (2, 6, 4, 0), (7, 3, 1, 5), (14, 11, 8, 15), (13, 10, 11, 14), (12, 9, 10, 13), (4, 14, 15, 0), (6, 13, 14, 4), (2, 12, 13, 6), (0, 15, 12, 2), (15, 8, 9, 12)])
me_cube_001.polygons.foreach_set('use_smooth', [True] * 14)
_uv = me_cube_001.uv_layers.new(name='UVMap')
_uv.uv.foreach_set('vector', [0.6021, 0.0, 0.625, 0.0, 0.625, 0.25, 0.6021, 0.25, 0.6021, 0.25, 0.625, 0.25, 0.625, 0.5, 0.6021, 0.5, 0.6021, 0.5, 0.625, 0.5, 0.625, 0.75, 0.6021, 0.75, 0.6021, 0.75, 0.625, 0.75, 0.625, 1.0, 0.6021, 1.0, 0.125, 0.5, 0.375, 0.5, 0.375, 0.75, 0.125, 0.75, 0.625, 0.5, 0.875, 0.5, 0.875, 0.75, 0.625, 0.75, 0.4747, 0.75, 0.6021, 0.75, 0.6021, 1.0, 0.4747, 1.0, 0.4747, 0.5, 0.6021, 0.5, 0.6021, 0.75, 0.4747, 0.75, 0.4747, 0.25, 0.6021, 0.25, 0.6021, 0.5, 0.4747, 0.5, 0.375, 0.75, 0.4747, 0.75, 0.4747, 1.0, 0.375, 1.0, 0.375, 0.5, 0.4747, 0.5, 0.4747, 0.75, 0.375, 0.75, 0.375, 0.25, 0.4747, 0.25, 0.4747, 0.5, 0.375, 0.5, 0.375, 0.0, 0.4747, 0.0, 0.4747, 0.25, 0.375, 0.25, 0.4747, 0.0, 0.6021, 0.0, 0.6021, 0.25, 0.4747, 0.25])
me_cube_001.materials.append(mat_meatmaterial)
me_cube_001.use_remesh_fix_poles = True
me_cube_001.use_remesh_preserve_attributes = False
me_cube_001.update()
me_cube_002 = bpy.data.meshes.new('Cube.002')
me_cube_002.from_pydata([(-0.6758, -0.6758, -0.2778), (-1.0, -1.0, 0.3093), (-0.6758, 0.6758, -0.2778), (-1.0, 1.0, 0.3093), (0.6758, -0.6758, -0.2778), (1.0, -1.0, 0.3093), (0.6758, 0.6758, -0.2778), (1.0, 1.0, 0.3093), (-1.0, -1.0, 0.2568), (-1.0, 1.0, 0.2568), (1.0, 1.0, 0.2568), (1.0, -1.0, 0.2568), (-1.0, 1.0, 0.1973), (1.0, 1.0, 0.1973), (1.0, -1.0, 0.1973), (-1.0, -1.0, 0.1973)], [], [(8, 1, 3, 9), (9, 3, 7, 10), (10, 7, 5, 11), (11, 5, 1, 8), (2, 6, 4, 0), (7, 3, 1, 5), (14, 11, 8, 15), (13, 10, 11, 14), (12, 9, 10, 13), (15, 8, 9, 12), (0, 15, 12, 2), (2, 12, 13, 6), (6, 13, 14, 4), (4, 14, 15, 0)])
me_cube_002.polygons.foreach_set('use_smooth', [True] * 14)
_uv = me_cube_002.uv_layers.new(name='UVMap')
_uv.uv.foreach_set('vector', [0.6021, 0.0, 0.625, 0.0, 0.625, 0.25, 0.6021, 0.25, 0.6021, 0.25, 0.625, 0.25, 0.625, 0.5, 0.6021, 0.5, 0.6021, 0.5, 0.625, 0.5, 0.625, 0.75, 0.6021, 0.75, 0.6021, 0.75, 0.625, 0.75, 0.625, 1.0, 0.6021, 1.0, 0.125, 0.5, 0.375, 0.5, 0.375, 0.75, 0.125, 0.75, 0.625, 0.5, 0.875, 0.5, 0.875, 0.75, 0.625, 0.75, 0.5492, 0.75, 0.6021, 0.75, 0.6021, 1.0, 0.5492, 1.0, 0.5492, 0.5, 0.6021, 0.5, 0.6021, 0.75, 0.5492, 0.75, 0.5492, 0.25, 0.6021, 0.25, 0.6021, 0.5, 0.5492, 0.5, 0.5492, 0.0, 0.6021, 0.0, 0.6021, 0.25, 0.5492, 0.25, 0.375, 0.0, 0.5492, 0.0, 0.5492, 0.25, 0.375, 0.25, 0.375, 0.25, 0.5492, 0.25, 0.5492, 0.5, 0.375, 0.5, 0.375, 0.5, 0.5492, 0.5, 0.5492, 0.75, 0.375, 0.75, 0.375, 0.75, 0.5492, 0.75, 0.5492, 1.0, 0.375, 1.0])
me_cube_002.materials.append(mat_bunmaterial)
me_cube_002.use_remesh_fix_poles = True
me_cube_002.use_remesh_preserve_attributes = False
me_cube_002.update()

# ---- objects
ob_plane = bpy.data.objects.new('Plane', me_plane)
ob_cube = bpy.data.objects.new('Cube', me_cube_005)
ob_point = bpy.data.objects.new('Point', light_point_001)
ob_cube_001 = bpy.data.objects.new('Cube.001', me_cube_001)
ob_point_001 = bpy.data.objects.new('Point.001', light_point_002)
ob_cube_002 = bpy.data.objects.new('Cube.002', me_cube_002)

# ---- transforms, parenting, visibility, modifiers, constraints
ob_plane.location = (0.0, 0.0, 0.2547)
ob_plane.scale = (0.8956, 0.8956, 0.8956)
_m = ob_plane.modifiers.new('Solidify', 'SOLIDIFY')
_m.thickness = 0.08
ob_cube.location = (0.0, 0.0, 0.02166)
ob_cube.scale = (5.0, 5.0, 5.0)
_m = ob_cube.modifiers.new('Subdivision', 'SUBSURF')
_m.levels = 5
ob_point.location = (2.001, 9.079, 2.112)
ob_cube_001.location = (0.0, 0.0, 1.127)
ob_cube_001.scale = (4.774, 4.774, 4.774)
_m = ob_cube_001.modifiers.new('Subdivision', 'SUBSURF')
_m.levels = 5
ob_point_001.location = (5.014, -1.573, 4.543)
ob_cube_002.location = (0.0, 0.0, 3.599)
ob_cube_002.rotation_euler = (3.142, -0.0, 0.0)
ob_cube_002.scale = (5.0, 5.0, 5.0)
_m = ob_cube_002.modifiers.new('Subdivision', 'SUBSURF')
_m.levels = 5

# ---- collection membership
scene.collection.objects.link(ob_plane)
col_collection.objects.link(ob_cube)
col_collection.objects.link(ob_point)
col_collection.objects.link(ob_cube_001)
col_collection.objects.link(ob_point_001)
col_collection.objects.link(ob_cube_002)

# ---- scene / render settings (as saved in the file)
scene.frame_start = 1; scene.frame_end = 250; scene.frame_set(25)
scene.render.engine = 'BLENDER_EEVEE_NEXT'
scene.cycles.sampling_pattern = 'TABULATED_SOBOL'
scene.cycles.use_light_tree = False
scene.view_settings.view_transform = 'Filmic'
bpy.context.view_layer.update()

# ---- added for rendering (the .blend has no active camera): camera
cam_auto = bpy.data.cameras.new('AutoCamera')
cam_auto.lens = 50.0
cam_auto.sensor_width = 36.0
cam_auto.clip_end = 1000.0
ob_auto_camera = bpy.data.objects.new('AutoCamera', cam_auto)
scene.collection.objects.link(ob_auto_camera)
ob_auto_camera.location = (14.4496, -17.3395, 13.234)
ob_auto_camera.rotation_euler = (1.09748, -7.21219e-08, 0.694738)
scene.camera = ob_auto_camera
bpy.context.view_layer.update()

